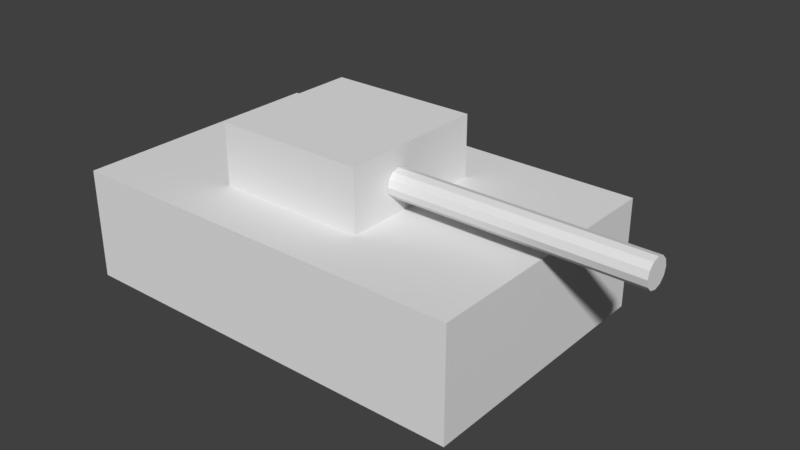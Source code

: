 # Source: tankl.blend  (saved by Blender 2.77.0; exported with 4.5.12 LTS)
import bpy
from mathutils import Matrix  # noqa: F401  (used for matrix-valued properties, if any)

bpy.ops.wm.read_factory_settings(use_empty=True)
scene = bpy.context.scene
scene.name = 'Scene'

# ---- collections
col_collection_1 = bpy.data.collections.new('Collection 1'); scene.collection.children.link(col_collection_1)

# ---- world
world_world = bpy.data.worlds.new('World'); scene.world = world_world
world_world.color = (0.05088, 0.05088, 0.05088)
world_world.use_sun_shadow = False
world_world.sun_shadow_jitter_overblur = 0.0
world_world.cycles.sampling_method = 'MANUAL'

# ---- meshes
me_cube_010 = bpy.data.meshes.new('Cube.010')
me_cube_010.from_pydata([(-1.0, -1.0, 0.02275), (-1.0, -1.0, 2.023), (-1.0, 1.0, 0.02275), (-1.0, 1.0, 2.023), (1.0, -1.0, 0.02275), (1.0, -1.0, 2.023), (1.0, 1.0, 0.02275), (1.0, 1.0, 2.023), (1.007, -0.09399, 0.9771), (4.209, -0.09399, 0.9771), (1.007, -0.1185, 0.7521), (4.209, -0.1185, 0.7521), (1.007, -0.1853, 0.5874), (4.209, -0.1853, 0.5874), (1.007, -0.2766, 0.5272), (4.209, -0.2766, 0.5272), (1.007, -0.3679, 0.5874), (4.209, -0.3679, 0.5874), (1.007, -0.4348, 0.7521), (4.209, -0.4348, 0.7521), (1.007, -0.4592, 0.9771), (4.209, -0.4592, 0.9771), (1.007, -0.4348, 1.202), (4.209, -0.4348, 1.202), (1.007, -0.3679, 1.367), (4.209, -0.3679, 1.367), (1.007, -0.2766, 1.427), (4.209, -0.2766, 1.427), (1.007, -0.1853, 1.367), (4.209, -0.1853, 1.367), (1.007, -0.1185, 1.202), (4.209, -0.1185, 1.202)], [], [(1, 3, 2, 0), (3, 7, 6, 2), (7, 5, 4, 6), (5, 1, 0, 4), (0, 2, 6, 4), (5, 7, 3, 1), (8, 9, 11, 10), (10, 11, 13, 12), (12, 13, 15, 14), (14, 15, 17, 16), (16, 17, 19, 18), (18, 19, 21, 20), (20, 21, 23, 22), (22, 23, 25, 24), (24, 25, 27, 26), (26, 27, 29, 28), (11, 9, 31, 29, 27, 25, 23, 21, 19, 17, 15, 13), (28, 29, 31, 30), (30, 31, 9, 8), (8, 10, 12, 14, 16, 18, 20, 22, 24, 26, 28, 30)])
me_cube_010.use_remesh_preserve_volume = False
me_cube_010.use_remesh_preserve_attributes = False
me_cube_010.use_mirror_vertex_groups = False
me_cube_010.update()
me_cube_009 = bpy.data.meshes.new('Cube.009')
me_cube_009.from_pydata([(-1.0, -1.0, 0.067), (-1.0, -1.0, 2.067), (-1.0, 1.0, 0.067), (-1.0, 1.0, 2.067), (1.0, -1.0, 0.067), (1.0, -1.0, 2.067), (1.0, 1.0, 0.067), (1.0, 1.0, 2.067)], [], [(1, 3, 2, 0), (3, 7, 6, 2), (7, 5, 4, 6), (5, 1, 0, 4), (0, 2, 6, 4), (5, 7, 3, 1)])
me_cube_009.use_remesh_preserve_volume = False
me_cube_009.use_remesh_preserve_attributes = False
me_cube_009.use_mirror_vertex_groups = False
me_cube_009.update()

# ---- objects
ob_cube_006 = bpy.data.objects.new('Cube.006', me_cube_010)
ob_cube_005 = bpy.data.objects.new('Cube.005', me_cube_009)

# ---- transforms, parenting, visibility, modifiers, constraints
ob_cube_006.location = (-0.02036, -0.2868, 2.003)
ob_cube_006.scale = (1.366, 1.366, 0.5545)
ob_cube_006.lineart.crease_threshold = 0.0
ob_cube_005.location = (0.1474, -0.2868, -0.05003)
ob_cube_005.scale = (3.723, 2.417, 1.0)
ob_cube_005.lineart.crease_threshold = 0.0

# ---- collection membership
col_collection_1.objects.link(ob_cube_006)
col_collection_1.objects.link(ob_cube_005)

# ---- scene / render settings (as saved in the file)
scene.frame_start = 1; scene.frame_end = 250; scene.frame_set(1)
scene.render.engine = 'BLENDER_EEVEE_NEXT'
scene.render.resolution_percentage = 50
scene.render.dither_intensity = 0.0
scene.cycles.use_denoising = False
scene.cycles.samples = 128
scene.cycles.sampling_pattern = 'TABULATED_SOBOL'
scene.cycles.light_sampling_threshold = 0.0
scene.cycles.use_adaptive_sampling = False
scene.cycles.use_light_tree = False
scene.cycles.blur_glossy = 0.0
scene.cycles.sample_clamp_indirect = 0.0
scene.view_settings.view_transform = 'Standard'
bpy.context.view_layer.update()

# ---- added for rendering (the .blend has no active camera and no usable light): camera, sun
cam_auto = bpy.data.cameras.new('AutoCamera')
cam_auto.lens = 50.0
cam_auto.sensor_width = 36.0
cam_auto.clip_end = 1000.0
ob_auto_camera = bpy.data.objects.new('AutoCamera', cam_auto)
scene.collection.objects.link(ob_auto_camera)
ob_auto_camera.location = (11.1961, -12.4299, 9.66641)
ob_auto_camera.rotation_euler = (1.09748, -7.21219e-08, 0.694738)
scene.camera = ob_auto_camera
light_auto_sun = bpy.data.lights.new('AutoSun', 'SUN')
light_auto_sun.energy = 3.0
light_auto_sun.angle = 0.0523599
ob_auto_sun = bpy.data.objects.new('AutoSun', light_auto_sun)
scene.collection.objects.link(ob_auto_sun)
ob_auto_sun.rotation_euler = (0.872665, 0.174533, 0.523599)
bpy.context.view_layer.update()
